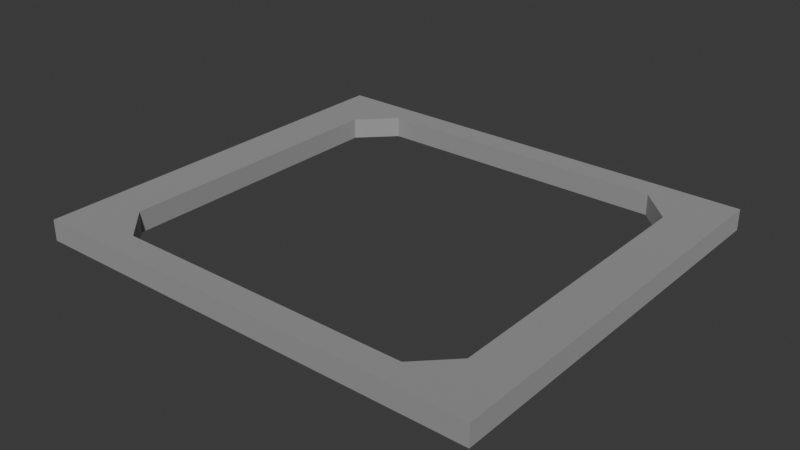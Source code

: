 # Source: Wall_upwards.blend  (saved by Blender 4.3.34; exported with 4.5.12 LTS)
import bpy
from mathutils import Matrix  # noqa: F401  (used for matrix-valued properties, if any)

bpy.ops.wm.read_factory_settings(use_empty=True)
scene = bpy.context.scene
scene.name = 'Scene'

# ---- collections
col_collection = bpy.data.collections.new('Collection'); scene.collection.children.link(col_collection)

# ---- materials (node trees are filled in below, after node groups)
mat_material__25 = bpy.data.materials.new('Material #25')
mat_material__25.diffuse_color = (0.588, 0.588, 0.588, 1.0)
mat_material__25.roughness = 0.8586
mat_material__25.specular_intensity = 0.0
mat_material__25.metallic = 1.0

# ---- material node trees
mat_material__25.use_nodes = True; mat_material__25.node_tree.nodes.clear()
_N = mat_material__25.node_tree.nodes; _L = mat_material__25.node_tree.links
n0 = _N.new('ShaderNodeBsdfPrincipled'); n0.name = 'Principled BSDF'; n0.location = (10, 300)
n0.inputs[0].default_value = (0.588, 0.588, 0.588, 1.0)
n0.inputs[1].default_value = 1.0
n0.inputs[2].default_value = 0.8586
n0.inputs[13].default_value = 0.0
n0.inputs[27].default_value = (0.0, 0.0, 0.0, 1.0)
n1 = _N.new('ShaderNodeOutputMaterial'); n1.name = 'Material Output'; n1.location = (300, 300)
n2 = _N.new('ShaderNodeNormalMap'); n2.name = 'Normal Map'; n2.location = (-300, -300)
n2.label = 'Normal/Map'
_L.new(n0.outputs[0], n1.inputs[0])
_L.new(n2.outputs[0], n0.inputs[5])
n1.is_active_output = True

# ---- world
world_world = bpy.data.worlds.new('World'); scene.world = world_world
world_world.use_nodes = True; world_world.node_tree.nodes.clear()
_N = world_world.node_tree.nodes; _L = world_world.node_tree.links
n0 = _N.new('ShaderNodeOutputWorld'); n0.name = 'World Output'; n0.location = (300, 300)
n1 = _N.new('ShaderNodeBackground'); n1.name = 'Background'; n1.location = (10, 300)
n1.inputs[0].default_value = (0.05088, 0.05088, 0.05088, 1.0)
_L.new(n1.outputs[0], n0.inputs[0])
n0.is_active_output = True
world_world.color = (0.05088, 0.05088, 0.05088)
world_world.sun_shadow_jitter_overblur = 0.0

# ---- meshes
me_mesh_013 = bpy.data.meshes.new('Mesh.013')
me_mesh_013.from_pydata([(21.74, -54.33, 61.15), (16.15, -54.33, 61.15), (21.74, 54.33, 61.15), (16.15, 54.33, 61.15), (16.15, -54.33, -61.15), (21.74, -54.33, -61.15), (21.74, 54.33, -61.15), (16.15, 54.33, -61.15), (21.74, -38.64, 48.94), (21.74, 38.64, 48.94), (21.74, -47.5, -40.08), (21.74, -47.5, 40.08), (21.74, 38.64, -48.94), (21.74, -38.64, -48.94), (21.74, 47.5, 40.08), (21.74, 47.5, -40.08), (16.15, 38.64, 48.94), (16.15, -38.64, 48.94), (16.15, 47.5, -40.08), (16.15, 47.5, 40.08), (16.15, -38.64, -48.94), (16.15, 38.64, -48.94), (16.15, -47.5, 40.08), (16.15, -47.5, -40.08)], [], [(0, 2, 3, 1), (5, 4, 7, 6), (4, 5, 0, 1), (7, 3, 2, 6), (8, 9, 2, 0), (10, 11, 0, 5), (12, 13, 5, 6), (14, 15, 6, 2), (16, 17, 1, 3), (18, 19, 3, 7), (20, 21, 7, 4), (22, 23, 4, 1), (22, 11, 10, 23), (21, 20, 13, 12), (18, 15, 14, 19), (17, 16, 9, 8), (2, 9, 14), (0, 11, 8), (5, 13, 10), (6, 15, 12), (1, 17, 22), (3, 19, 16), (7, 21, 18), (4, 23, 20), (22, 17, 8, 11), (20, 23, 10, 13), (18, 21, 12, 15), (16, 19, 14, 9)])
_uv = me_mesh_013.uv_layers.new(name='UVChannel_1')
_uv.uv.foreach_set('vector', [0.5706, 0.3663, 0.4842, 0.3663, 0.32, 0.3529, 0.4796, 0.3272, 0.5706, 0.269, 0.5706, 0.1676, 0.32, 0.4502, 0.4842, 0.269, 0.3201, 0.4502, 0.3156, 0.4502, 0.3156, 0.3529, 0.3201, 0.3529, 0.32, 0.4502, 0.32, 0.3529, 0.3156, 0.3529, 0.3156, 0.4502, 0.5581, 0.3565, 0.4966, 0.3565, 0.4842, 0.3663, 0.5706, 0.3663, 0.5651, 0.2858, 0.5651, 0.3495, 0.5706, 0.3663, 0.5706, 0.269, 0.4966, 0.2787, 0.5581, 0.2787, 0.5706, 0.269, 0.4842, 0.269, 0.4896, 0.3495, 0.4896, 0.2858, 0.4842, 0.269, 0.4842, 0.3663, 0.4966, 0.2551, 0.5581, 0.2551, 0.5706, 0.2648, 0.4842, 0.2648, 0.4896, 0.1843, 0.4896, 0.2481, 0.4842, 0.2648, 0.4842, 0.1676, 0.5581, 0.1773, 0.4966, 0.1773, 0.4842, 0.1676, 0.5706, 0.1676, 0.5651, 0.2481, 0.5651, 0.1843, 0.5706, 0.1676, 0.5706, 0.2648, 0.5282, 0.1494, 0.5282, 0.1539, 0.4645, 0.1539, 0.4645, 0.1494, 0.5344, 0.1453, 0.4717, 0.1453, 0.4717, 0.1407, 0.5344, 0.1407, 0.4725, 0.1617, 0.4725, 0.1571, 0.5385, 0.1571, 0.5385, 0.1617, 0.5272, 0.1365, 0.4645, 0.1365, 0.4645, 0.132, 0.5272, 0.132, 0.4842, 0.3663, 0.4966, 0.3565, 0.4896, 0.3495, 0.5706, 0.3663, 0.5651, 0.3495, 0.5581, 0.3565, 0.5706, 0.269, 0.5581, 0.2787, 0.5651, 0.2858, 0.4842, 0.269, 0.4896, 0.2858, 0.4966, 0.2787, 0.5706, 0.2648, 0.5581, 0.2551, 0.5651, 0.2481, 0.4842, 0.2648, 0.4896, 0.2481, 0.4966, 0.2551, 0.4842, 0.1676, 0.4966, 0.1773, 0.4896, 0.1843, 0.5706, 0.1676, 0.5651, 0.1843, 0.5581, 0.1773, 0.5344, 0.1365, 0.5272, 0.1365, 0.5272, 0.132, 0.5344, 0.132, 0.4717, 0.1453, 0.4645, 0.1453, 0.4645, 0.1407, 0.4717, 0.1407, 0.4725, 0.1617, 0.4652, 0.1617, 0.4652, 0.1571, 0.4725, 0.1571, 0.5459, 0.1617, 0.5385, 0.1617, 0.5385, 0.1571, 0.5459, 0.1571])
me_mesh_013.materials.append(mat_material__25)
me_mesh_013.update()
me_mesh_013.normals_split_custom_set([tuple(v) for v in zip(*[iter([8.034e-07, 7.021e-08, 1.0, 8.034e-07, 7.021e-08, 1.0, 8.034e-07, 7.021e-08, 1.0, 8.034e-07, 7.021e-08, 1.0, 0.0, -7.021e-08, -1.0, 0.0, -7.021e-08, -1.0, 0.0, -7.021e-08, -1.0, 0.0, -7.021e-08, -1.0, -2.183e-05, -1.0, -2.989e-06, -2.183e-05, -1.0, -2.989e-06, -2.183e-05, -1.0, -2.989e-06, -2.183e-05, -1.0, -2.989e-06, 0.0, 1.0, 0.0, 0.0, 1.0, 0.0, 0.0, 1.0, 0.0, 0.0, 1.0, 0.0, 1.0, -6.571e-07, -6.565e-12, 1.0, -6.571e-07, -6.565e-12, 1.0, -6.571e-07, -6.565e-12, 1.0, -6.571e-07, -6.565e-12, 1.0, -3.53e-07, 6.029e-07, 1.0, -3.53e-07, 6.029e-07, 1.0, -3.53e-07, 6.029e-07, 1.0, -3.53e-07, 6.029e-07, 1.0, 1.169e-08, 5e-06, 1.0, 1.169e-08, 5e-06, 1.0, 1.169e-08, 5e-06, 1.0, 1.169e-08, 5e-06, 1.0, 8.824e-06, 0.0, 1.0, 8.824e-06, 0.0, 1.0, 8.824e-06, 0.0, 1.0, 8.824e-06, 0.0, -1.0, -9.94e-07, 2.5e-06, -1.0, -9.94e-07, 2.5e-06, -1.0, -9.94e-07, 2.5e-06, -1.0, -9.94e-07, 2.5e-06, -1.0, 8.824e-06, 0.0, -1.0, 8.824e-06, 0.0, -1.0, 8.824e-06, 0.0, -1.0, 8.824e-06, 0.0, -1.0, -6.464e-07, -6.565e-12, -1.0, -6.464e-07, -6.565e-12, -1.0, -6.464e-07, -6.565e-12, -1.0, -6.464e-07, -6.565e-12, -1.0, 2.241e-05, 3.015e-07, -1.0, 2.241e-05, 3.015e-07, -1.0, 2.241e-05, 3.015e-07, -1.0, 2.241e-05, 3.015e-07, 0.0, 1.0, 0.0, 0.0, 1.0, 0.0, 0.0, 1.0, 0.0, 0.0, 1.0, 0.0, 0.0, 0.0, 1.0, 0.0, 0.0, 1.0, 0.0, 0.0, 1.0, 0.0, 0.0, 1.0, -4.365e-05, -1.0, 0.0, -4.365e-05, -1.0, 0.0, -4.365e-05, -1.0, 0.0, -4.365e-05, -1.0, 0.0, 0.0, 0.0, -1.0, 0.0, 0.0, -1.0, 0.0, 0.0, -1.0, 0.0, 0.0, -1.0, 1.0, -2.84e-06, 3.875e-06, 1.0, -2.84e-06, 3.875e-06, 1.0, -2.84e-06, 3.875e-06, 1.0, 2.963e-06, 3.875e-06, 1.0, 2.963e-06, 3.875e-06, 1.0, 2.963e-06, 3.875e-06, 1.0, 7.285e-06, 5.005e-07, 1.0, 7.285e-06, 5.005e-07, 1.0, 7.285e-06, 5.005e-07, 1.0, -2.964e-06, -3.875e-06, 1.0, -2.964e-06, -3.875e-06, 1.0, -2.964e-06, -3.875e-06, -1.0, -8.643e-07, -6.063e-06, -1.0, -8.643e-07, -6.063e-06, -1.0, -8.643e-07, -6.063e-06, -1.0, 7.532e-06, 5.005e-07, -1.0, 7.532e-06, 5.005e-07, -1.0, 7.532e-06, 5.005e-07, -1.0, 7.409e-06, -5.005e-07, -1.0, 7.409e-06, -5.005e-07, -1.0, 7.409e-06, -5.005e-07, -1.0, 1.358e-06, 8.251e-06, -1.0, 1.358e-06, 8.251e-06, -1.0, 1.358e-06, 8.251e-06, 1.568e-05, 0.7071, -0.7071, 1.568e-05, 0.7071, -0.7071, 1.568e-05, 0.7071, -0.7071, 1.568e-05, 0.7071, -0.7071, 1.568e-05, 0.7071, 0.7071, 1.568e-05, 0.7071, 0.7071, 1.568e-05, 0.7071, 0.7071, 1.568e-05, 0.7071, 0.7071, 4.355e-07, -0.7071, 0.7071, 4.355e-07, -0.7071, 0.7071, 4.355e-07, -0.7071, 0.7071, 4.355e-07, -0.7071, 0.7071, 4.355e-07, -0.7071, -0.7071, 4.355e-07, -0.7071, -0.7071, 4.355e-07, -0.7071, -0.7071, 4.355e-07, -0.7071, -0.7071])] * 3)])

# ---- objects
ob_object187 = bpy.data.objects.new('Object187', me_mesh_013)

# ---- transforms, parenting, visibility, modifiers, constraints
ob_object187.location = (10.5, 4.437, 1.359)
ob_object187.rotation_euler = (-1.23e-07, 4.711, 8.525e-08)
ob_object187.scale = (0.05974, 0.05974, 0.05974)
ob_object187.color = (0.8, 0.8, 0.8, 1.0)

# ---- collection membership
col_collection.objects.link(ob_object187)

# ---- scene / render settings (as saved in the file)
scene.frame_start = 1; scene.frame_end = 250; scene.frame_set(1)
scene.render.engine = 'BLENDER_EEVEE_NEXT'
scene.render.fps = 30
bpy.context.view_layer.update()

# ---- added for rendering (the .blend has no active camera and no usable light): camera, sun
cam_auto = bpy.data.cameras.new('AutoCamera')
cam_auto.lens = 50.0
cam_auto.sensor_width = 36.0
cam_auto.clip_end = 1000.0
ob_auto_camera = bpy.data.objects.new('AutoCamera', cam_auto)
scene.collection.objects.link(ob_auto_camera)
ob_auto_camera.location = (19.5513, -6.42221, 9.72997)
ob_auto_camera.rotation_euler = (1.09748, -7.21219e-08, 0.694738)
scene.camera = ob_auto_camera
light_auto_sun = bpy.data.lights.new('AutoSun', 'SUN')
light_auto_sun.energy = 3.0
light_auto_sun.angle = 0.0523599
ob_auto_sun = bpy.data.objects.new('AutoSun', light_auto_sun)
scene.collection.objects.link(ob_auto_sun)
ob_auto_sun.rotation_euler = (0.872665, 0.174533, 0.523599)
bpy.context.view_layer.update()
